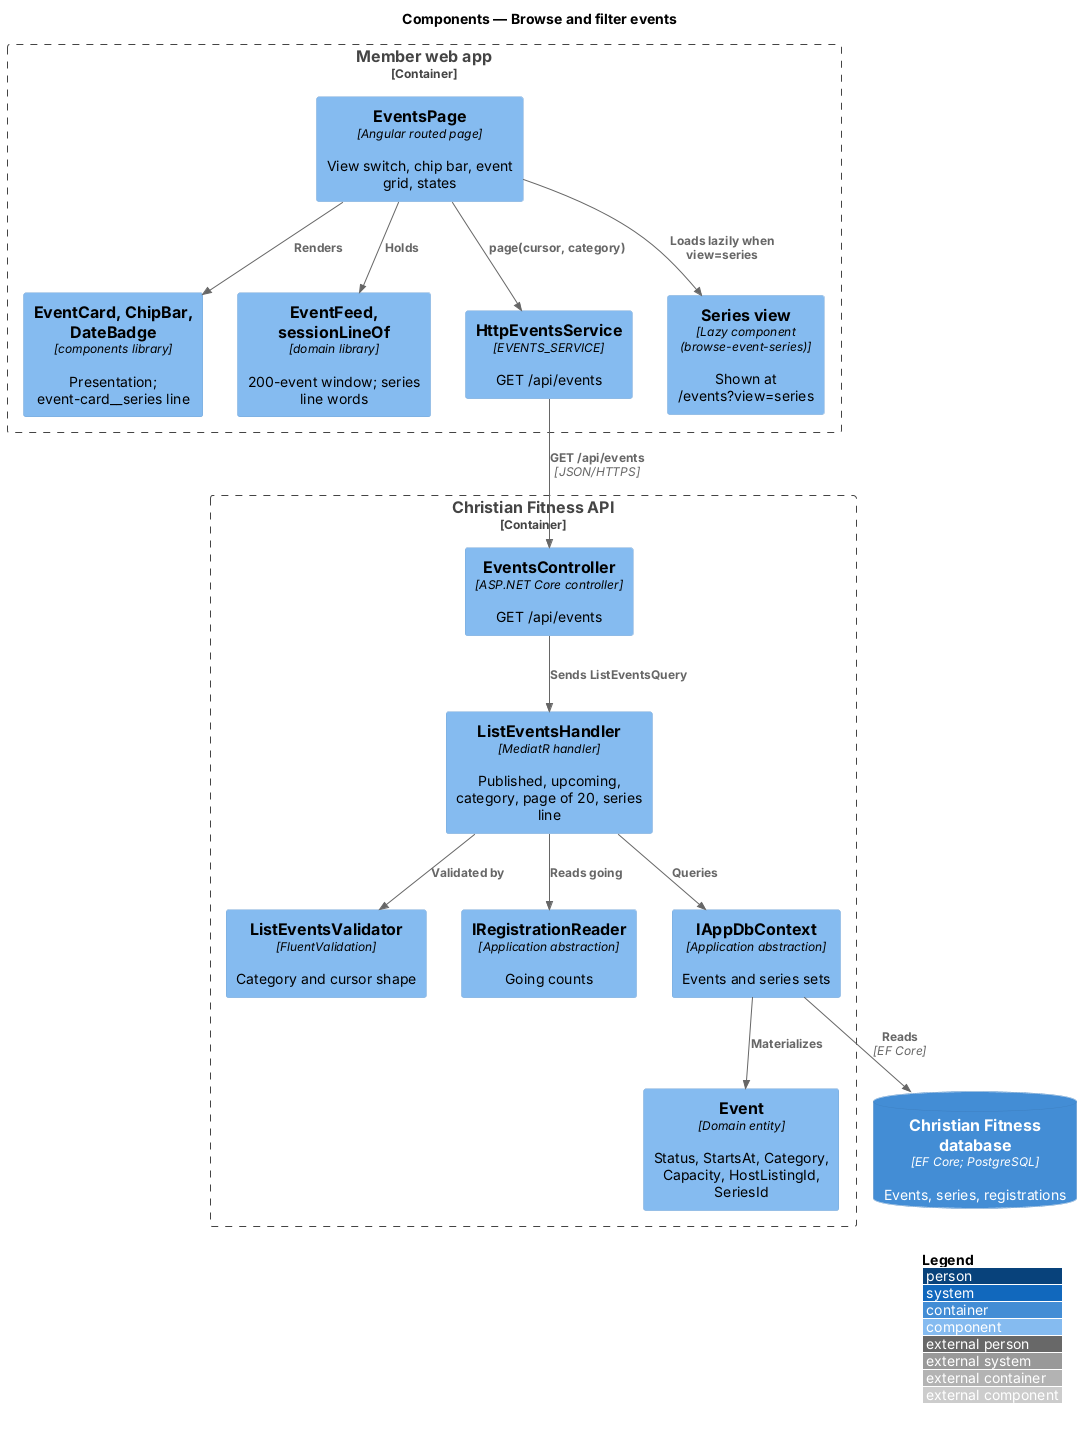

The diagram above was rendered by PlantUML. Its source (embedded in the PNG):
@startuml
!include <C4/C4_Component>
LAYOUT_WITH_LEGEND()
title Components — Browse and filter events

Container_Boundary(web, "Member web app") {
  Component(page, "EventsPage", "Angular routed page", "View switch, chip bar, event grid, states")
  Component(card, "EventCard, ChipBar, DateBadge", "components library", "Presentation; event-card__series line")
  Component(feed, "EventFeed, sessionLineOf", "domain library", "200-event window; series line words")
  Component(svc, "HttpEventsService", "EVENTS_SERVICE", "GET /api/events")
  Component(series, "Series view", "Lazy component (browse-event-series)", "Shown at /events?view=series")
}
Container_Boundary(api, "Christian Fitness API") {
  Component(ctrl, "EventsController", "ASP.NET Core controller", "GET /api/events")
  Component(val, "ListEventsValidator", "FluentValidation", "Category and cursor shape")
  Component(h, "ListEventsHandler", "MediatR handler", "Published, upcoming, category, page of 20, series line")
  Component(reg, "IRegistrationReader", "Application abstraction", "Going counts")
  Component(ctx, "IAppDbContext", "Application abstraction", "Events and series sets")
  Component(ent, "Event", "Domain entity", "Status, StartsAt, Category, Capacity, HostListingId, SeriesId")
}
ContainerDb(db, "Christian Fitness database", "EF Core; PostgreSQL", "Events, series, registrations")
Rel(page, card, "Renders")
Rel(page, feed, "Holds")
Rel(page, svc, "page(cursor, category)")
Rel(page, series, "Loads lazily when view=series")
Rel(svc, ctrl, "GET /api/events", "JSON/HTTPS")
Rel(ctrl, h, "Sends ListEventsQuery")
Rel(h, val, "Validated by")
Rel(h, reg, "Reads going")
Rel(h, ctx, "Queries")
Rel(ctx, ent, "Materializes")
Rel(ctx, db, "Reads", "EF Core")
@enduml